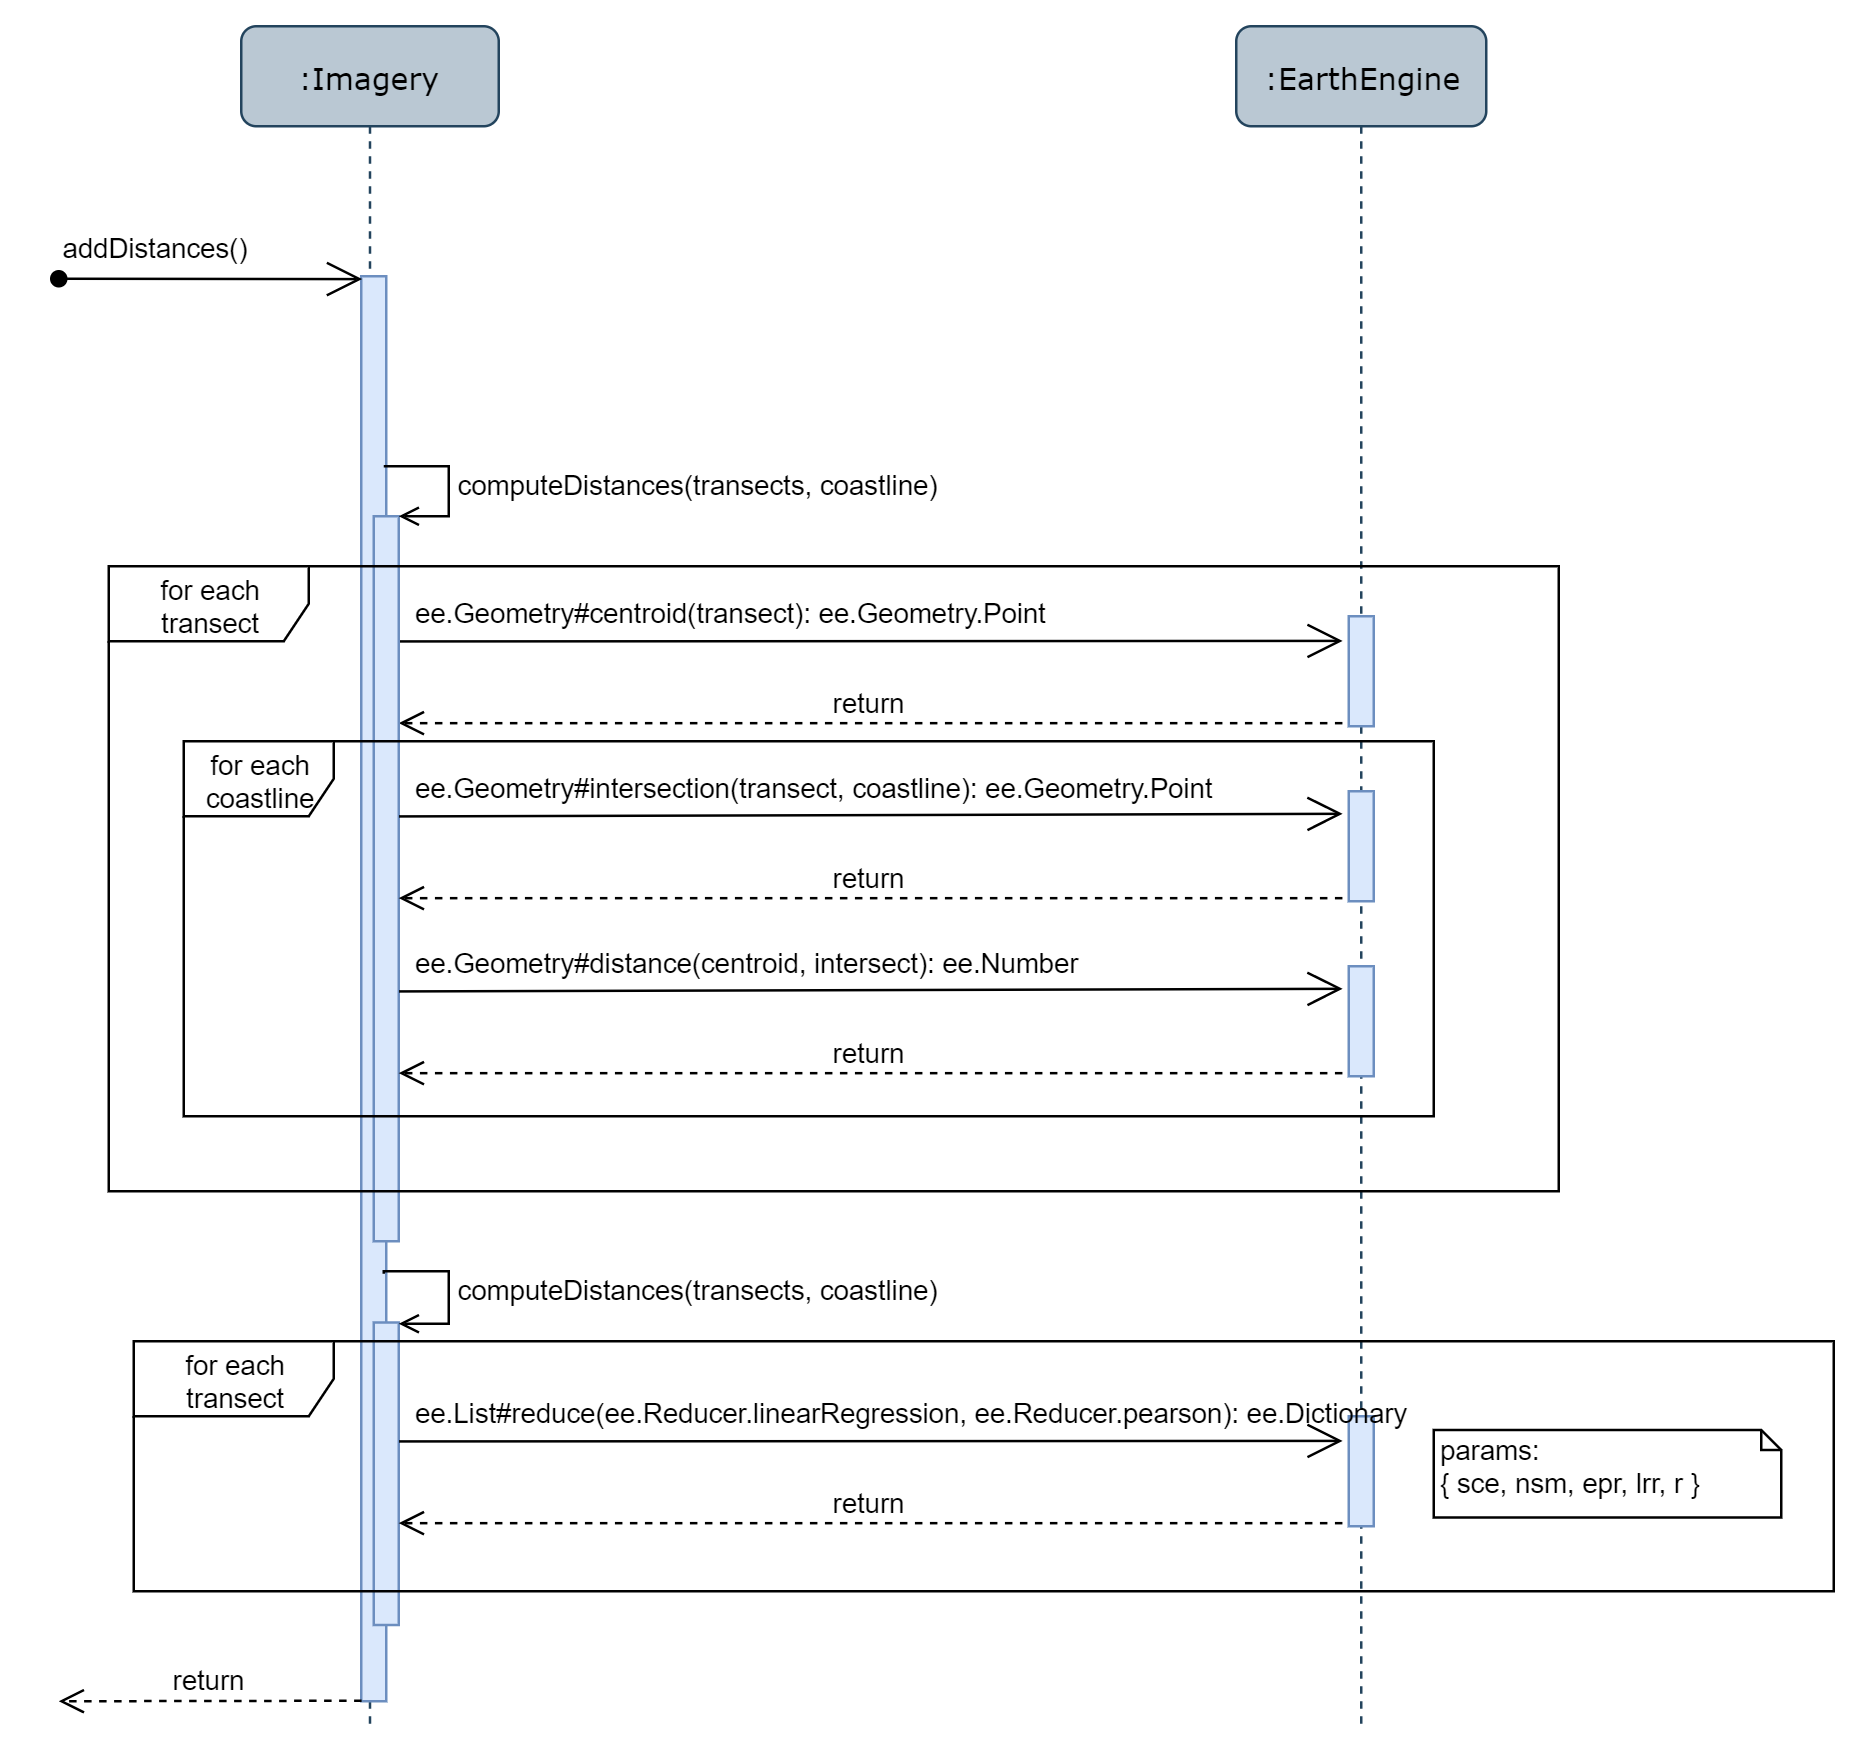

The diagram above was exported from draw.io. Its source (the exported page's mxGraphModel, read from the mxfile embedded in the PNG):
<mxGraphModel dx="1422" dy="713" grid="1" gridSize="10" guides="1" tooltips="1" connect="1" arrows="1" fold="1" page="1" pageScale="1" pageWidth="1100" pageHeight="850" background="#ffffff" math="0" shadow="0">
  <root>
    <mxCell id="0" />
    <mxCell id="1" parent="0" />
    <mxCell id="2" value=":Imagery" style="shape=umlLifeline;perimeter=lifelinePerimeter;whiteSpace=wrap;html=1;container=1;collapsible=0;recursiveResize=0;outlineConnect=0;rounded=1;shadow=0;comic=0;labelBackgroundColor=none;strokeColor=#23445d;strokeWidth=1;fillColor=#bac8d3;fontFamily=Verdana;fontSize=12;align=center;" vertex="1" parent="1">
      <mxGeometry x="163" y="34" width="103" height="680" as="geometry" />
    </mxCell>
    <mxCell id="3" value="" style="html=1;points=[];perimeter=orthogonalPerimeter;rounded=0;shadow=0;comic=0;labelBackgroundColor=none;strokeColor=#6c8ebf;strokeWidth=1;fillColor=#dae8fc;fontFamily=Verdana;fontSize=12;align=center;" vertex="1" parent="2">
      <mxGeometry x="48" y="100" width="10" height="570" as="geometry" />
    </mxCell>
    <mxCell id="4" value="" style="endArrow=open;endFill=1;endSize=12;html=1;entryX=0.036;entryY=0.002;entryDx=0;entryDy=0;entryPerimeter=0;startArrow=oval;startFill=1;" edge="1" target="3" parent="1">
      <mxGeometry width="160" relative="1" as="geometry">
        <mxPoint x="90" y="135" as="sourcePoint" />
        <mxPoint x="206" y="135" as="targetPoint" />
      </mxGeometry>
    </mxCell>
    <mxCell id="5" value="addDistances()" style="text;html=1;resizable=0;points=[];autosize=1;align=left;verticalAlign=top;spacingTop=-4;fontSize=11;" vertex="1" parent="1">
      <mxGeometry x="90" y="114" width="90" height="10" as="geometry" />
    </mxCell>
    <mxCell id="6" value="ee.Geometry#centroid(transect): ee.Geometry.Point" style="text;html=1;resizable=0;points=[];autosize=1;align=left;verticalAlign=top;spacingTop=-4;fontSize=11;" vertex="1" parent="1">
      <mxGeometry x="231" y="260" width="270" height="10" as="geometry" />
    </mxCell>
    <mxCell id="7" value="" style="endArrow=open;endFill=1;endSize=12;html=1;exitX=1.064;exitY=0.001;exitDx=0;exitDy=0;exitPerimeter=0;entryX=-0.243;entryY=0.224;entryDx=0;entryDy=0;entryPerimeter=0;" edge="1" target="13" parent="1">
      <mxGeometry width="160" relative="1" as="geometry">
        <mxPoint x="226.1400000000001" y="280.07000000000016" as="sourcePoint" />
        <mxPoint x="610" y="280" as="targetPoint" />
      </mxGeometry>
    </mxCell>
    <mxCell id="8" value="return" style="html=1;verticalAlign=bottom;endArrow=open;dashed=1;endSize=8;exitX=-0.253;exitY=0.972;exitDx=0;exitDy=0;exitPerimeter=0;" edge="1" source="13" target="10" parent="1">
      <mxGeometry relative="1" as="geometry">
        <mxPoint x="226" y="316.51" as="targetPoint" />
        <mxPoint x="560" y="320" as="sourcePoint" />
        <Array as="points" />
      </mxGeometry>
    </mxCell>
    <mxCell id="9" value="return" style="html=1;verticalAlign=bottom;endArrow=open;dashed=1;endSize=8;exitX=0.014;exitY=1.002;exitDx=0;exitDy=0;exitPerimeter=0;" edge="1" parent="1">
      <mxGeometry relative="1" as="geometry">
        <mxPoint x="90" y="704" as="targetPoint" />
        <mxPoint x="211.1400000000001" y="703.8" as="sourcePoint" />
      </mxGeometry>
    </mxCell>
    <mxCell id="10" value="" style="html=1;points=[];perimeter=orthogonalPerimeter;fillColor=#dae8fc;strokeColor=#6c8ebf;" vertex="1" parent="1">
      <mxGeometry x="216" y="230" width="10" height="290" as="geometry" />
    </mxCell>
    <mxCell id="11" value="computeDistances(transects,&amp;nbsp;coastline)" style="edgeStyle=orthogonalEdgeStyle;html=1;align=left;spacingLeft=2;endArrow=open;rounded=0;entryX=1;entryY=0;endFill=0;" edge="1" target="10" parent="1">
      <mxGeometry relative="1" as="geometry">
        <mxPoint x="220" y="210" as="sourcePoint" />
        <Array as="points">
          <mxPoint x="246" y="209.5" />
        </Array>
      </mxGeometry>
    </mxCell>
    <mxCell id="12" value=":EarthEngine" style="shape=umlLifeline;perimeter=lifelinePerimeter;whiteSpace=wrap;html=1;container=1;collapsible=0;recursiveResize=0;outlineConnect=0;rounded=1;shadow=0;comic=0;labelBackgroundColor=none;strokeColor=#23445d;strokeWidth=1;fillColor=#bac8d3;fontFamily=Verdana;fontSize=12;align=center;" vertex="1" parent="1">
      <mxGeometry x="561" y="34" width="100" height="680" as="geometry" />
    </mxCell>
    <mxCell id="13" value="" style="html=1;points=[];perimeter=orthogonalPerimeter;rounded=0;shadow=0;comic=0;labelBackgroundColor=none;strokeColor=#6c8ebf;strokeWidth=1;fillColor=#dae8fc;fontFamily=Verdana;fontSize=12;align=center;" vertex="1" parent="12">
      <mxGeometry x="45" y="236" width="10" height="44" as="geometry" />
    </mxCell>
    <mxCell id="14" value="" style="html=1;points=[];perimeter=orthogonalPerimeter;rounded=0;shadow=0;comic=0;labelBackgroundColor=none;strokeColor=#6c8ebf;strokeWidth=1;fillColor=#dae8fc;fontFamily=Verdana;fontSize=12;align=center;" vertex="1" parent="12">
      <mxGeometry x="45" y="306" width="10" height="44" as="geometry" />
    </mxCell>
    <mxCell id="15" value="" style="html=1;points=[];perimeter=orthogonalPerimeter;rounded=0;shadow=0;comic=0;labelBackgroundColor=none;strokeColor=#6c8ebf;strokeWidth=1;fillColor=#dae8fc;fontFamily=Verdana;fontSize=12;align=center;" vertex="1" parent="12">
      <mxGeometry x="45" y="376" width="10" height="44" as="geometry" />
    </mxCell>
    <mxCell id="16" value="" style="html=1;points=[];perimeter=orthogonalPerimeter;rounded=0;shadow=0;comic=0;labelBackgroundColor=none;strokeColor=#6c8ebf;strokeWidth=1;fillColor=#dae8fc;fontFamily=Verdana;fontSize=12;align=center;" vertex="1" parent="12">
      <mxGeometry x="45" y="556" width="10" height="44" as="geometry" />
    </mxCell>
    <mxCell id="17" value="" style="endArrow=open;endFill=1;endSize=12;html=1;exitX=1.064;exitY=0.001;exitDx=0;exitDy=0;exitPerimeter=0;entryX=-0.243;entryY=0.205;entryDx=0;entryDy=0;entryPerimeter=0;" edge="1" target="14" parent="1">
      <mxGeometry width="160" relative="1" as="geometry">
        <mxPoint x="226.1400000000001" y="350.07000000000016" as="sourcePoint" />
        <mxPoint x="607" y="348" as="targetPoint" />
      </mxGeometry>
    </mxCell>
    <mxCell id="18" value="ee.Geometry#intersection(transect, coastline): ee.Geometry.Point" style="text;html=1;resizable=0;points=[];autosize=1;align=left;verticalAlign=top;spacingTop=-4;fontSize=11;" vertex="1" parent="1">
      <mxGeometry x="231" y="330" width="330" height="10" as="geometry" />
    </mxCell>
    <mxCell id="19" value="return" style="html=1;verticalAlign=bottom;endArrow=open;dashed=1;endSize=8;exitX=-0.253;exitY=0.972;exitDx=0;exitDy=0;exitPerimeter=0;" edge="1" source="14" parent="1">
      <mxGeometry relative="1" as="geometry">
        <mxPoint x="226" y="382.76800000000003" as="targetPoint" />
        <mxPoint x="560" y="390" as="sourcePoint" />
        <Array as="points" />
      </mxGeometry>
    </mxCell>
    <mxCell id="20" value="params:&lt;br&gt;{ sce, nsm, epr, lrr, r }" style="shape=note;whiteSpace=wrap;html=1;size=8;verticalAlign=top;align=left;spacingTop=-6;fontSize=11;" vertex="1" parent="1">
      <mxGeometry x="640" y="595.5" width="139" height="35" as="geometry" />
    </mxCell>
    <mxCell id="21" value="ee.Geometry#distance(centroid, intersect): ee.Number" style="text;html=1;resizable=0;points=[];autosize=1;align=left;verticalAlign=top;spacingTop=-4;fontSize=11;" vertex="1" parent="1">
      <mxGeometry x="231" y="400" width="280" height="10" as="geometry" />
    </mxCell>
    <mxCell id="22" value="" style="endArrow=open;endFill=1;endSize=12;html=1;exitX=1.064;exitY=0.001;exitDx=0;exitDy=0;exitPerimeter=0;entryX=-0.243;entryY=0.205;entryDx=0;entryDy=0;entryPerimeter=0;" edge="1" target="15" parent="1">
      <mxGeometry width="160" relative="1" as="geometry">
        <mxPoint x="226.1400000000001" y="420.07000000000016" as="sourcePoint" />
        <mxPoint x="607" y="418" as="targetPoint" />
      </mxGeometry>
    </mxCell>
    <mxCell id="23" value="return" style="html=1;verticalAlign=bottom;endArrow=open;dashed=1;endSize=8;exitX=-0.253;exitY=0.972;exitDx=0;exitDy=0;exitPerimeter=0;" edge="1" source="15" parent="1">
      <mxGeometry relative="1" as="geometry">
        <mxPoint x="226" y="452.76800000000003" as="targetPoint" />
        <mxPoint x="560" y="460" as="sourcePoint" />
        <Array as="points" />
      </mxGeometry>
    </mxCell>
    <mxCell id="24" value="for each coastline" style="shape=umlFrame;whiteSpace=wrap;html=1;fontSize=11;width=60;height=30;" vertex="1" parent="1">
      <mxGeometry x="140" y="320" width="500" height="150" as="geometry" />
    </mxCell>
    <mxCell id="25" value="" style="html=1;points=[];perimeter=orthogonalPerimeter;fillColor=#dae8fc;strokeColor=#6c8ebf;" vertex="1" parent="1">
      <mxGeometry x="216" y="552.5" width="10" height="121" as="geometry" />
    </mxCell>
    <mxCell id="26" value="computeDistances(transects,&amp;nbsp;coastline)" style="edgeStyle=orthogonalEdgeStyle;html=1;align=left;spacingLeft=2;endArrow=open;rounded=0;entryX=1;entryY=0;endFill=0;" edge="1" target="25" parent="1">
      <mxGeometry relative="1" as="geometry">
        <mxPoint x="220" y="533" as="sourcePoint" />
        <Array as="points">
          <mxPoint x="246" y="532" />
        </Array>
      </mxGeometry>
    </mxCell>
    <mxCell id="27" value="return" style="html=1;verticalAlign=bottom;endArrow=open;dashed=1;endSize=8;exitX=-0.253;exitY=0.972;exitDx=0;exitDy=0;exitPerimeter=0;" edge="1" source="16" parent="1">
      <mxGeometry relative="1" as="geometry">
        <mxPoint x="226" y="632.768" as="targetPoint" />
        <mxPoint x="560" y="640" as="sourcePoint" />
        <Array as="points" />
      </mxGeometry>
    </mxCell>
    <mxCell id="28" value="" style="endArrow=open;endFill=1;endSize=12;html=1;exitX=1.064;exitY=0.001;exitDx=0;exitDy=0;exitPerimeter=0;entryX=-0.243;entryY=0.224;entryDx=0;entryDy=0;entryPerimeter=0;" edge="1" target="16" parent="1">
      <mxGeometry width="160" relative="1" as="geometry">
        <mxPoint x="226.1400000000001" y="600.0700000000002" as="sourcePoint" />
        <mxPoint x="610" y="600" as="targetPoint" />
      </mxGeometry>
    </mxCell>
    <mxCell id="29" value="ee.List#reduce(ee.Reducer.linearRegression, ee.Reducer.pearson): ee.Dictionary" style="text;html=1;resizable=0;points=[];autosize=1;align=left;verticalAlign=top;spacingTop=-4;fontSize=11;" vertex="1" parent="1">
      <mxGeometry x="231" y="580" width="410" height="10" as="geometry" />
    </mxCell>
    <mxCell id="30" value="for each transect" style="shape=umlFrame;whiteSpace=wrap;html=1;fontSize=11;width=80;height=30;" vertex="1" parent="1">
      <mxGeometry x="110" y="250" width="580" height="250" as="geometry" />
    </mxCell>
    <mxCell id="31" value="for each transect" style="shape=umlFrame;whiteSpace=wrap;html=1;fontSize=11;width=80;height=30;" vertex="1" parent="1">
      <mxGeometry x="120" y="560" width="680" height="100" as="geometry" />
    </mxCell>
  </root>
</mxGraphModel>